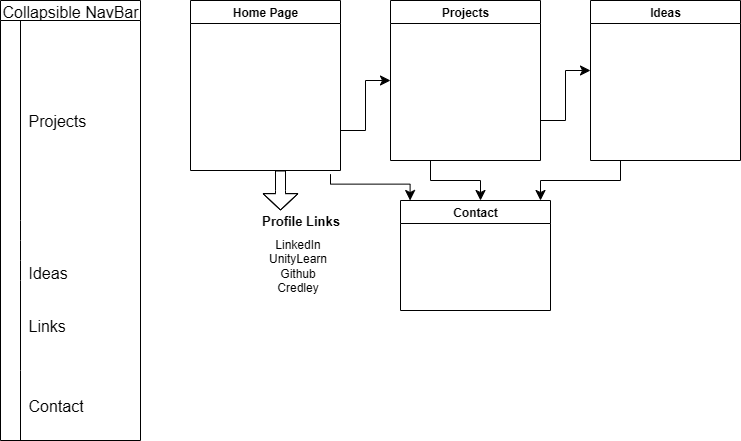

The diagram above was exported from draw.io. Its source (the exported page's mxGraphModel, read from the mxfile embedded in the PNG):
<mxGraphModel dx="1042" dy="527" grid="1" gridSize="10" guides="1" tooltips="1" connect="1" arrows="1" fold="1" page="1" pageScale="1" pageWidth="850" pageHeight="1100" math="0" shadow="0">
  <root>
    <mxCell id="0" />
    <mxCell id="1" parent="0" />
    <mxCell id="w2SuP0rG8WaeGtuw32WX-2" value="Home Page" style="swimlane;whiteSpace=wrap;html=1;" parent="1" vertex="1">
      <mxGeometry x="220" y="20" width="150" height="170" as="geometry">
        <mxRectangle x="380" y="10" width="100" height="30" as="alternateBounds" />
      </mxGeometry>
    </mxCell>
    <mxCell id="w2SuP0rG8WaeGtuw32WX-4" value="Ideas" style="swimlane;whiteSpace=wrap;html=1;" parent="1" vertex="1">
      <mxGeometry x="620" y="20" width="150" height="160" as="geometry" />
    </mxCell>
    <mxCell id="w2SuP0rG8WaeGtuw32WX-6" value="Projects" style="swimlane;whiteSpace=wrap;html=1;" parent="1" vertex="1">
      <mxGeometry x="420" y="20" width="150" height="160" as="geometry" />
    </mxCell>
    <mxCell id="w2SuP0rG8WaeGtuw32WX-7" value="Contact" style="swimlane;whiteSpace=wrap;html=1;" parent="1" vertex="1">
      <mxGeometry x="430" y="220" width="150" height="110" as="geometry" />
    </mxCell>
    <mxCell id="w2SuP0rG8WaeGtuw32WX-11" value="" style="shape=flexArrow;endArrow=classic;html=1;rounded=0;endWidth=24;endSize=5.13;" parent="1" edge="1">
      <mxGeometry width="50" height="50" relative="1" as="geometry">
        <mxPoint x="310" y="190" as="sourcePoint" />
        <mxPoint x="310" y="230" as="targetPoint" />
        <Array as="points">
          <mxPoint x="310" y="210" />
        </Array>
      </mxGeometry>
    </mxCell>
    <mxCell id="w2SuP0rG8WaeGtuw32WX-12" value="Profile Links" style="text;strokeColor=none;fillColor=none;html=1;fontSize=13;fontStyle=1;verticalAlign=middle;align=center;" parent="1" vertex="1">
      <mxGeometry x="280" y="220" width="100" height="40" as="geometry" />
    </mxCell>
    <mxCell id="w2SuP0rG8WaeGtuw32WX-14" value="Collapsible NavBar" style="shape=table;startSize=20;container=1;collapsible=0;childLayout=tableLayout;fixedRows=1;rowLines=0;fontStyle=0;strokeColor=default;fontSize=16;" parent="1" vertex="1">
      <mxGeometry x="30" y="20" width="140" height="440" as="geometry" />
    </mxCell>
    <mxCell id="w2SuP0rG8WaeGtuw32WX-15" value="" style="shape=tableRow;horizontal=0;startSize=0;swimlaneHead=0;swimlaneBody=0;top=0;left=0;bottom=0;right=0;collapsible=0;dropTarget=0;fillColor=none;points=[[0,0.5],[1,0.5]];portConstraint=eastwest;strokeColor=inherit;fontSize=16;" parent="w2SuP0rG8WaeGtuw32WX-14" vertex="1">
      <mxGeometry y="20" width="140" height="200" as="geometry" />
    </mxCell>
    <mxCell id="w2SuP0rG8WaeGtuw32WX-16" value="" style="shape=partialRectangle;html=1;whiteSpace=wrap;connectable=0;fillColor=none;top=0;left=0;bottom=0;right=0;overflow=hidden;pointerEvents=1;strokeColor=inherit;fontSize=16;" parent="w2SuP0rG8WaeGtuw32WX-15" vertex="1">
      <mxGeometry width="20" height="200" as="geometry">
        <mxRectangle width="20" height="200" as="alternateBounds" />
      </mxGeometry>
    </mxCell>
    <mxCell id="w2SuP0rG8WaeGtuw32WX-17" value="Projects" style="shape=partialRectangle;html=1;whiteSpace=wrap;connectable=0;fillColor=none;top=0;left=0;bottom=0;right=0;align=left;spacingLeft=6;overflow=hidden;strokeColor=inherit;fontSize=16;" parent="w2SuP0rG8WaeGtuw32WX-15" vertex="1">
      <mxGeometry x="20" width="120" height="200" as="geometry">
        <mxRectangle width="120" height="200" as="alternateBounds" />
      </mxGeometry>
    </mxCell>
    <mxCell id="w2SuP0rG8WaeGtuw32WX-26" value="" style="shape=tableRow;horizontal=0;startSize=0;swimlaneHead=0;swimlaneBody=0;top=0;left=0;bottom=0;right=0;collapsible=0;dropTarget=0;fillColor=none;points=[[0,0.5],[1,0.5]];portConstraint=eastwest;strokeColor=inherit;fontSize=16;" parent="w2SuP0rG8WaeGtuw32WX-14" vertex="1">
      <mxGeometry y="220" width="140" height="20" as="geometry" />
    </mxCell>
    <mxCell id="w2SuP0rG8WaeGtuw32WX-27" value="" style="shape=partialRectangle;html=1;whiteSpace=wrap;connectable=0;fillColor=none;top=0;left=0;bottom=0;right=0;overflow=hidden;pointerEvents=1;strokeColor=inherit;fontSize=16;" parent="w2SuP0rG8WaeGtuw32WX-26" vertex="1">
      <mxGeometry width="20" height="20" as="geometry">
        <mxRectangle width="20" height="20" as="alternateBounds" />
      </mxGeometry>
    </mxCell>
    <mxCell id="w2SuP0rG8WaeGtuw32WX-28" value="" style="shape=partialRectangle;html=1;whiteSpace=wrap;connectable=0;fillColor=none;top=0;left=0;bottom=0;right=0;align=left;spacingLeft=6;overflow=hidden;strokeColor=inherit;fontSize=16;" parent="w2SuP0rG8WaeGtuw32WX-26" vertex="1">
      <mxGeometry x="20" width="120" height="20" as="geometry">
        <mxRectangle width="120" height="20" as="alternateBounds" />
      </mxGeometry>
    </mxCell>
    <mxCell id="w2SuP0rG8WaeGtuw32WX-29" value="" style="shape=tableRow;horizontal=0;startSize=0;swimlaneHead=0;swimlaneBody=0;top=0;left=0;bottom=0;right=0;collapsible=0;dropTarget=0;fillColor=none;points=[[0,0.5],[1,0.5]];portConstraint=eastwest;strokeColor=inherit;fontSize=16;" parent="w2SuP0rG8WaeGtuw32WX-14" vertex="1">
      <mxGeometry y="240" width="140" height="20" as="geometry" />
    </mxCell>
    <mxCell id="w2SuP0rG8WaeGtuw32WX-30" value="" style="shape=partialRectangle;html=1;whiteSpace=wrap;connectable=0;fillColor=none;top=0;left=0;bottom=0;right=0;overflow=hidden;strokeColor=inherit;fontSize=16;" parent="w2SuP0rG8WaeGtuw32WX-29" vertex="1">
      <mxGeometry width="20" height="20" as="geometry">
        <mxRectangle width="20" height="20" as="alternateBounds" />
      </mxGeometry>
    </mxCell>
    <mxCell id="w2SuP0rG8WaeGtuw32WX-31" value="" style="shape=partialRectangle;html=1;whiteSpace=wrap;connectable=0;fillColor=none;top=0;left=0;bottom=0;right=0;align=left;spacingLeft=6;overflow=hidden;strokeColor=inherit;fontSize=16;" parent="w2SuP0rG8WaeGtuw32WX-29" vertex="1">
      <mxGeometry x="20" width="120" height="20" as="geometry">
        <mxRectangle width="120" height="20" as="alternateBounds" />
      </mxGeometry>
    </mxCell>
    <mxCell id="w2SuP0rG8WaeGtuw32WX-32" value="" style="shape=tableRow;horizontal=0;startSize=0;swimlaneHead=0;swimlaneBody=0;top=0;left=0;bottom=0;right=0;collapsible=0;dropTarget=0;fillColor=none;points=[[0,0.5],[1,0.5]];portConstraint=eastwest;strokeColor=inherit;fontSize=16;" parent="w2SuP0rG8WaeGtuw32WX-14" vertex="1">
      <mxGeometry y="260" width="140" height="20" as="geometry" />
    </mxCell>
    <mxCell id="w2SuP0rG8WaeGtuw32WX-33" value="" style="shape=partialRectangle;html=1;whiteSpace=wrap;connectable=0;fillColor=none;top=0;left=0;bottom=0;right=0;overflow=hidden;strokeColor=inherit;fontSize=16;" parent="w2SuP0rG8WaeGtuw32WX-32" vertex="1">
      <mxGeometry width="20" height="20" as="geometry">
        <mxRectangle width="20" height="20" as="alternateBounds" />
      </mxGeometry>
    </mxCell>
    <mxCell id="w2SuP0rG8WaeGtuw32WX-34" value="Ideas" style="shape=partialRectangle;html=1;whiteSpace=wrap;connectable=0;fillColor=none;top=0;left=0;bottom=0;right=0;align=left;spacingLeft=6;overflow=hidden;strokeColor=inherit;fontSize=16;" parent="w2SuP0rG8WaeGtuw32WX-32" vertex="1">
      <mxGeometry x="20" width="120" height="20" as="geometry">
        <mxRectangle width="120" height="20" as="alternateBounds" />
      </mxGeometry>
    </mxCell>
    <mxCell id="w2SuP0rG8WaeGtuw32WX-18" value="" style="shape=tableRow;horizontal=0;startSize=0;swimlaneHead=0;swimlaneBody=0;top=0;left=0;bottom=0;right=0;collapsible=0;dropTarget=0;fillColor=none;points=[[0,0.5],[1,0.5]];portConstraint=eastwest;strokeColor=inherit;fontSize=16;" parent="w2SuP0rG8WaeGtuw32WX-14" vertex="1">
      <mxGeometry y="280" width="140" height="90" as="geometry" />
    </mxCell>
    <mxCell id="w2SuP0rG8WaeGtuw32WX-19" value="" style="shape=partialRectangle;html=1;whiteSpace=wrap;connectable=0;fillColor=none;top=0;left=0;bottom=0;right=0;overflow=hidden;strokeColor=inherit;fontSize=16;" parent="w2SuP0rG8WaeGtuw32WX-18" vertex="1">
      <mxGeometry width="20" height="90" as="geometry">
        <mxRectangle width="20" height="90" as="alternateBounds" />
      </mxGeometry>
    </mxCell>
    <mxCell id="w2SuP0rG8WaeGtuw32WX-20" value="Links" style="shape=partialRectangle;html=1;whiteSpace=wrap;connectable=0;fillColor=none;top=0;left=0;bottom=0;right=0;align=left;spacingLeft=6;overflow=hidden;strokeColor=inherit;fontSize=16;" parent="w2SuP0rG8WaeGtuw32WX-18" vertex="1">
      <mxGeometry x="20" width="120" height="90" as="geometry">
        <mxRectangle width="120" height="90" as="alternateBounds" />
      </mxGeometry>
    </mxCell>
    <mxCell id="w2SuP0rG8WaeGtuw32WX-21" value="" style="shape=tableRow;horizontal=0;startSize=0;swimlaneHead=0;swimlaneBody=0;top=0;left=0;bottom=0;right=0;collapsible=0;dropTarget=0;fillColor=none;points=[[0,0.5],[1,0.5]];portConstraint=eastwest;strokeColor=inherit;fontSize=16;" parent="w2SuP0rG8WaeGtuw32WX-14" vertex="1">
      <mxGeometry y="370" width="140" height="70" as="geometry" />
    </mxCell>
    <mxCell id="w2SuP0rG8WaeGtuw32WX-22" value="" style="shape=partialRectangle;html=1;whiteSpace=wrap;connectable=0;fillColor=none;top=0;left=0;bottom=0;right=0;overflow=hidden;strokeColor=inherit;fontSize=16;" parent="w2SuP0rG8WaeGtuw32WX-21" vertex="1">
      <mxGeometry width="20" height="70" as="geometry">
        <mxRectangle width="20" height="70" as="alternateBounds" />
      </mxGeometry>
    </mxCell>
    <mxCell id="w2SuP0rG8WaeGtuw32WX-23" value="Contact" style="shape=partialRectangle;html=1;whiteSpace=wrap;connectable=0;fillColor=none;top=0;left=0;bottom=0;right=0;align=left;spacingLeft=6;overflow=hidden;strokeColor=inherit;fontSize=16;" parent="w2SuP0rG8WaeGtuw32WX-21" vertex="1">
      <mxGeometry x="20" width="120" height="70" as="geometry">
        <mxRectangle width="120" height="70" as="alternateBounds" />
      </mxGeometry>
    </mxCell>
    <mxCell id="w2SuP0rG8WaeGtuw32WX-36" value="" style="edgeStyle=elbowEdgeStyle;elbow=horizontal;endArrow=classic;html=1;curved=0;rounded=0;endSize=8;startSize=8;" parent="1" edge="1">
      <mxGeometry width="50" height="50" relative="1" as="geometry">
        <mxPoint x="370" y="150" as="sourcePoint" />
        <mxPoint x="420" y="100" as="targetPoint" />
      </mxGeometry>
    </mxCell>
    <mxCell id="w2SuP0rG8WaeGtuw32WX-37" value="" style="edgeStyle=elbowEdgeStyle;elbow=horizontal;endArrow=classic;html=1;curved=0;rounded=0;endSize=8;startSize=8;" parent="1" edge="1">
      <mxGeometry width="50" height="50" relative="1" as="geometry">
        <mxPoint x="570" y="140" as="sourcePoint" />
        <mxPoint x="620" y="90" as="targetPoint" />
      </mxGeometry>
    </mxCell>
    <mxCell id="w2SuP0rG8WaeGtuw32WX-39" value="" style="edgeStyle=elbowEdgeStyle;elbow=vertical;endArrow=classic;html=1;curved=0;rounded=0;endSize=8;startSize=8;" parent="1" edge="1">
      <mxGeometry width="50" height="50" relative="1" as="geometry">
        <mxPoint x="460" y="180" as="sourcePoint" />
        <mxPoint x="510" y="220" as="targetPoint" />
      </mxGeometry>
    </mxCell>
    <mxCell id="w2SuP0rG8WaeGtuw32WX-40" value="" style="edgeStyle=elbowEdgeStyle;elbow=vertical;endArrow=classic;html=1;curved=0;rounded=0;endSize=8;startSize=8;" parent="1" edge="1">
      <mxGeometry width="50" height="50" relative="1" as="geometry">
        <mxPoint x="360" y="193.63" as="sourcePoint" />
        <mxPoint x="439.6" y="220" as="targetPoint" />
        <Array as="points">
          <mxPoint x="390" y="203.63" />
        </Array>
      </mxGeometry>
    </mxCell>
    <mxCell id="w2SuP0rG8WaeGtuw32WX-41" value="" style="edgeStyle=elbowEdgeStyle;elbow=vertical;endArrow=classic;html=1;curved=0;rounded=0;endSize=8;startSize=8;" parent="1" edge="1">
      <mxGeometry width="50" height="50" relative="1" as="geometry">
        <mxPoint x="650" y="180" as="sourcePoint" />
        <mxPoint x="570" y="220" as="targetPoint" />
        <Array as="points">
          <mxPoint x="610" y="200" />
        </Array>
      </mxGeometry>
    </mxCell>
    <mxCell id="w2SuP0rG8WaeGtuw32WX-42" value="LinkedIn&lt;div&gt;UnityLearn&lt;/div&gt;&lt;div&gt;Github&lt;/div&gt;&lt;div&gt;Credley&lt;/div&gt;" style="text;strokeColor=none;align=center;fillColor=none;html=1;verticalAlign=middle;whiteSpace=wrap;rounded=0;" parent="1" vertex="1">
      <mxGeometry x="285" y="240" width="85" height="90" as="geometry" />
    </mxCell>
  </root>
</mxGraphModel>